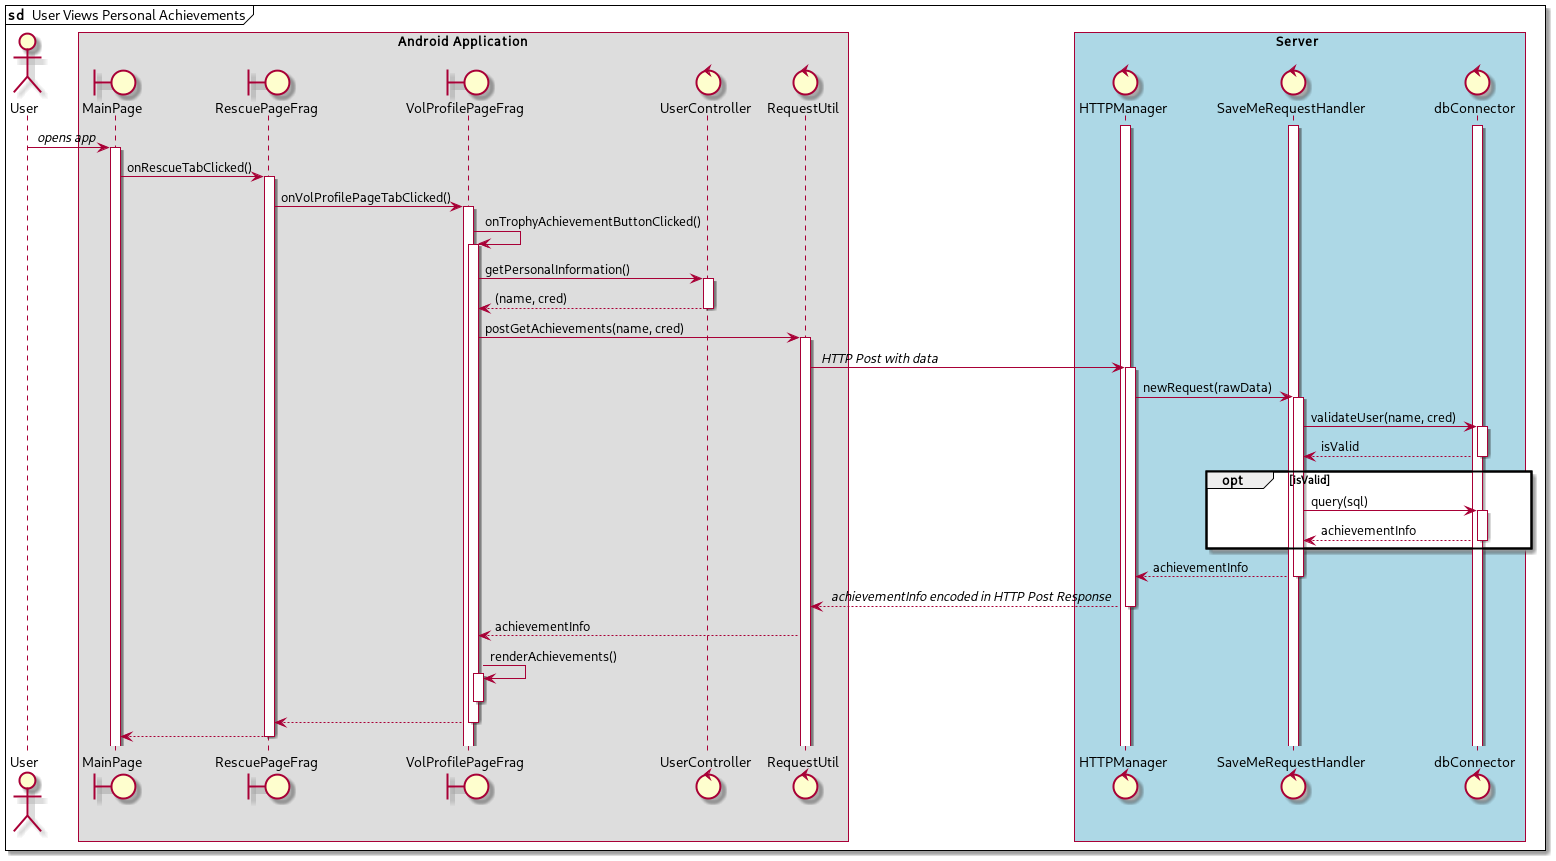

The diagram above was rendered by PlantUML. Its source (embedded in the PNG):
@startuml
mainframe **sd ** User Views Personal Achievements
actor User as u

box "Android Application" 
boundary MainPage as mp
boundary RescuePageFrag as rpf
boundary VolProfilePageFrag as vppf
control UserController as uc
control RequestUtil as ru
end box

box Server #lightblue
control HTTPManager as hm
control SaveMeRequestHandler as smrh
control dbConnector as db
end box

activate hm
activate smrh
activate db

u -> mp++: // opens app //
mp -> rpf++: onRescueTabClicked()
rpf -> vppf++: onVolProfilePageTabClicked()
vppf -> vppf++: onTrophyAchievementButtonClicked()
    vppf -> uc++: getPersonalInformation()
    return (name, cred)
    vppf -> ru++: postGetAchievements(name, cred)
    ru -> hm++: // HTTP Post with data //
    hm -> smrh++: newRequest(rawData) 
    smrh -> db++: validateUser(name, cred)
    return isValid
    opt isValid
        smrh -> db++: query(sql)
        db --> smrh--: achievementInfo
    end opt
    smrh --> hm--: achievementInfo
    hm --> ru--: // achievementInfo encoded in HTTP Post Response //
    ru --> vppf: achievementInfo
    vppf -> vppf++: renderAchievements()
    vppf--
    vppf --> rpf--
    rpf --> mp --

@enduml